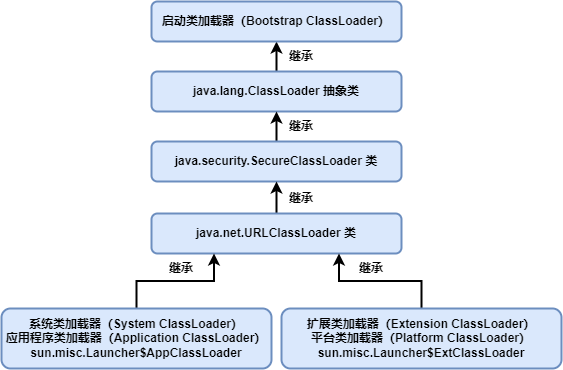

The diagram above was exported from draw.io. Its source (the exported page's mxGraphModel, read from the mxfile embedded in the PNG):
<mxGraphModel dx="716" dy="442" grid="1" gridSize="10" guides="1" tooltips="1" connect="1" arrows="1" fold="1" page="1" pageScale="1" pageWidth="827" pageHeight="1169" math="0" shadow="0">
  <root>
    <mxCell id="0" />
    <mxCell id="1" parent="0" />
    <mxCell id="HoTgLcQ6cfQTvAtkPt7U-10" style="edgeStyle=orthogonalEdgeStyle;rounded=0;orthogonalLoop=1;jettySize=auto;html=1;exitX=0.5;exitY=0;exitDx=0;exitDy=0;entryX=0.5;entryY=1;entryDx=0;entryDy=0;strokeWidth=2;" edge="1" parent="1" source="HoTgLcQ6cfQTvAtkPt7U-1" target="HoTgLcQ6cfQTvAtkPt7U-4">
      <mxGeometry relative="1" as="geometry" />
    </mxCell>
    <mxCell id="HoTgLcQ6cfQTvAtkPt7U-1" value="&lt;b&gt;java.lang.ClassLoader 抽象类&lt;/b&gt;" style="rounded=1;whiteSpace=wrap;html=1;fillColor=#dae8fc;strokeColor=#6c8ebf;strokeWidth=2;" vertex="1" parent="1">
      <mxGeometry x="330" y="120" width="250" height="40" as="geometry" />
    </mxCell>
    <mxCell id="HoTgLcQ6cfQTvAtkPt7U-11" style="edgeStyle=orthogonalEdgeStyle;rounded=0;orthogonalLoop=1;jettySize=auto;html=1;exitX=0.5;exitY=0;exitDx=0;exitDy=0;entryX=0.5;entryY=1;entryDx=0;entryDy=0;strokeWidth=2;" edge="1" parent="1" source="HoTgLcQ6cfQTvAtkPt7U-2" target="HoTgLcQ6cfQTvAtkPt7U-1">
      <mxGeometry relative="1" as="geometry" />
    </mxCell>
    <mxCell id="HoTgLcQ6cfQTvAtkPt7U-2" value="&lt;b&gt;java.security.SecureClassLoader&amp;nbsp;类&lt;/b&gt;" style="rounded=1;whiteSpace=wrap;html=1;fillColor=#dae8fc;strokeColor=#6c8ebf;strokeWidth=2;" vertex="1" parent="1">
      <mxGeometry x="330" y="190" width="250" height="40" as="geometry" />
    </mxCell>
    <mxCell id="HoTgLcQ6cfQTvAtkPt7U-12" style="edgeStyle=orthogonalEdgeStyle;rounded=0;orthogonalLoop=1;jettySize=auto;html=1;exitX=0.5;exitY=0;exitDx=0;exitDy=0;entryX=0.5;entryY=1;entryDx=0;entryDy=0;strokeWidth=2;" edge="1" parent="1" source="HoTgLcQ6cfQTvAtkPt7U-3" target="HoTgLcQ6cfQTvAtkPt7U-2">
      <mxGeometry relative="1" as="geometry" />
    </mxCell>
    <mxCell id="HoTgLcQ6cfQTvAtkPt7U-3" value="&lt;b&gt;java.net.URLClassLoader&amp;nbsp;类&lt;/b&gt;" style="rounded=1;whiteSpace=wrap;html=1;fillColor=#dae8fc;strokeColor=#6c8ebf;strokeWidth=2;" vertex="1" parent="1">
      <mxGeometry x="330" y="262" width="250" height="40" as="geometry" />
    </mxCell>
    <mxCell id="HoTgLcQ6cfQTvAtkPt7U-4" value="启动类加载器（Bootstrap ClassLoader）" style="rounded=1;whiteSpace=wrap;html=1;fillColor=#dae8fc;strokeColor=#6c8ebf;strokeWidth=2;fontStyle=1" vertex="1" parent="1">
      <mxGeometry x="330" y="50" width="250" height="40" as="geometry" />
    </mxCell>
    <mxCell id="HoTgLcQ6cfQTvAtkPt7U-13" style="edgeStyle=orthogonalEdgeStyle;rounded=0;orthogonalLoop=1;jettySize=auto;html=1;exitX=0.5;exitY=0;exitDx=0;exitDy=0;entryX=0.25;entryY=1;entryDx=0;entryDy=0;strokeWidth=2;" edge="1" parent="1" source="HoTgLcQ6cfQTvAtkPt7U-5" target="HoTgLcQ6cfQTvAtkPt7U-3">
      <mxGeometry relative="1" as="geometry" />
    </mxCell>
    <mxCell id="HoTgLcQ6cfQTvAtkPt7U-5" value="&lt;b&gt;系统类加载器（&lt;/b&gt;&lt;b&gt;System ClassLoader&lt;/b&gt;&lt;b&gt;）&lt;br&gt;&lt;/b&gt;&lt;b&gt;应用程序类加载器&lt;/b&gt;&lt;b&gt;（Application ClassLoader）&lt;/b&gt;&lt;br&gt;&lt;b&gt;sun.misc.Launcher$AppClassLoader&lt;/b&gt;" style="rounded=1;whiteSpace=wrap;html=1;fillColor=#dae8fc;strokeColor=#6c8ebf;strokeWidth=2;" vertex="1" parent="1">
      <mxGeometry x="180" y="357" width="270" height="60" as="geometry" />
    </mxCell>
    <mxCell id="HoTgLcQ6cfQTvAtkPt7U-14" style="edgeStyle=orthogonalEdgeStyle;rounded=0;orthogonalLoop=1;jettySize=auto;html=1;exitX=0.5;exitY=0;exitDx=0;exitDy=0;entryX=0.75;entryY=1;entryDx=0;entryDy=0;strokeWidth=2;" edge="1" parent="1" source="HoTgLcQ6cfQTvAtkPt7U-7" target="HoTgLcQ6cfQTvAtkPt7U-3">
      <mxGeometry relative="1" as="geometry" />
    </mxCell>
    <mxCell id="HoTgLcQ6cfQTvAtkPt7U-7" value="&lt;b&gt;扩展类加载器（Extension ClassLoader&lt;/b&gt;&lt;b&gt;）&lt;/b&gt;&lt;br&gt;&lt;b&gt;平台类加载器（Platform ClassLoader&lt;/b&gt;&lt;b&gt;）&lt;/b&gt;&lt;br&gt;&lt;b&gt;sun.misc.Launcher$ExtClassLoader&lt;/b&gt;" style="rounded=1;whiteSpace=wrap;html=1;fillColor=#dae8fc;strokeColor=#6c8ebf;strokeWidth=2;" vertex="1" parent="1">
      <mxGeometry x="460" y="357" width="280" height="60" as="geometry" />
    </mxCell>
    <mxCell id="HoTgLcQ6cfQTvAtkPt7U-9" value="继承" style="text;html=1;strokeColor=none;fillColor=none;align=center;verticalAlign=middle;whiteSpace=wrap;rounded=0;fontStyle=1" vertex="1" parent="1">
      <mxGeometry x="460" y="90" width="40" height="30" as="geometry" />
    </mxCell>
    <mxCell id="HoTgLcQ6cfQTvAtkPt7U-15" value="继承" style="text;html=1;strokeColor=none;fillColor=none;align=center;verticalAlign=middle;whiteSpace=wrap;rounded=0;fontStyle=1" vertex="1" parent="1">
      <mxGeometry x="460" y="160" width="40" height="30" as="geometry" />
    </mxCell>
    <mxCell id="HoTgLcQ6cfQTvAtkPt7U-16" value="继承" style="text;html=1;strokeColor=none;fillColor=none;align=center;verticalAlign=middle;whiteSpace=wrap;rounded=0;fontStyle=1" vertex="1" parent="1">
      <mxGeometry x="460" y="232" width="40" height="30" as="geometry" />
    </mxCell>
    <mxCell id="HoTgLcQ6cfQTvAtkPt7U-17" value="继承" style="text;html=1;strokeColor=none;fillColor=none;align=center;verticalAlign=middle;whiteSpace=wrap;rounded=0;fontStyle=1" vertex="1" parent="1">
      <mxGeometry x="340" y="302" width="40" height="30" as="geometry" />
    </mxCell>
    <mxCell id="HoTgLcQ6cfQTvAtkPt7U-18" value="继承" style="text;html=1;strokeColor=none;fillColor=none;align=center;verticalAlign=middle;whiteSpace=wrap;rounded=0;fontStyle=1" vertex="1" parent="1">
      <mxGeometry x="530" y="302" width="40" height="30" as="geometry" />
    </mxCell>
  </root>
</mxGraphModel>